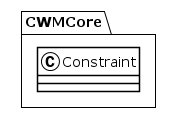

The diagram above was rendered by PlantUML. Its source (embedded in the PNG):
@startuml
!theme plain
package CWMCore {
class Constraint {
}
}
@enduml